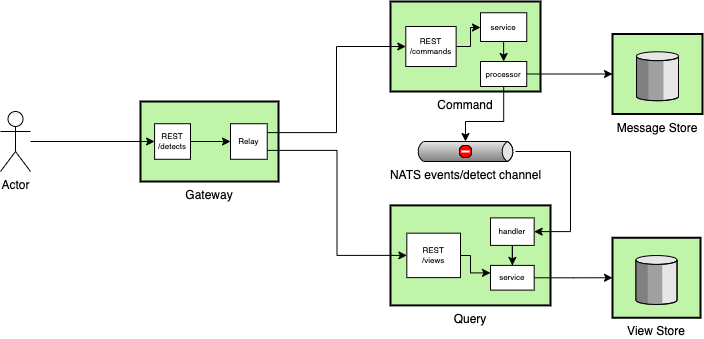

The diagram above was exported from draw.io. Its source (the exported page's mxGraphModel, read from the mxfile embedded in the PNG):
<mxGraphModel dx="1113" dy="733" grid="1" gridSize="10" guides="1" tooltips="1" connect="1" arrows="1" fold="1" page="1" pageScale="1.5" pageWidth="1169" pageHeight="826" background="none" math="0" shadow="0">
  <root>
    <mxCell id="0" style=";html=1;" />
    <mxCell id="1" style=";html=1;" parent="0" />
    <mxCell id="10b056a9c633e61c-4" value="Gateway&#10;" style="strokeWidth=2;dashed=0;align=center;fontSize=12;shape=rect;verticalLabelPosition=bottom;verticalAlign=top;fillColor=#c0f5a9" parent="1" vertex="1">
      <mxGeometry x="360" y="1160" width="138" height="80" as="geometry" />
    </mxCell>
    <mxCell id="aUYDe0zcyHhgeKpX-Q3_-19" style="edgeStyle=orthogonalEdgeStyle;rounded=0;orthogonalLoop=1;jettySize=auto;html=1;" edge="1" parent="10b056a9c633e61c-4" source="10b056a9c633e61c-5" target="aUYDe0zcyHhgeKpX-Q3_-15">
      <mxGeometry relative="1" as="geometry" />
    </mxCell>
    <mxCell id="10b056a9c633e61c-5" value="REST&#10;/detects" style="strokeWidth=1;dashed=0;align=center;fontSize=8;shape=rect;fillColor=#ffffff;strokeColor=#000000;" parent="10b056a9c633e61c-4" vertex="1">
      <mxGeometry x="14.08" y="22.22" width="35.92" height="35.56" as="geometry" />
    </mxCell>
    <mxCell id="aUYDe0zcyHhgeKpX-Q3_-15" value="Relay" style="strokeWidth=1;dashed=0;align=center;fontSize=8;shape=rect;fillColor=#ffffff;strokeColor=#000000;" vertex="1" parent="10b056a9c633e61c-4">
      <mxGeometry x="90" y="22.22" width="36.73" height="35.56" as="geometry" />
    </mxCell>
    <mxCell id="aUYDe0zcyHhgeKpX-Q3_-51" style="edgeStyle=orthogonalEdgeStyle;rounded=0;orthogonalLoop=1;jettySize=auto;html=1;fontSize=12;" edge="1" parent="1" source="aUYDe0zcyHhgeKpX-Q3_-1" target="10b056a9c633e61c-5">
      <mxGeometry relative="1" as="geometry" />
    </mxCell>
    <mxCell id="aUYDe0zcyHhgeKpX-Q3_-1" value="Actor" style="shape=umlActor;verticalLabelPosition=bottom;labelBackgroundColor=#ffffff;verticalAlign=top;html=1;outlineConnect=0;" vertex="1" parent="1">
      <mxGeometry x="220" y="1170" width="30" height="60" as="geometry" />
    </mxCell>
    <mxCell id="aUYDe0zcyHhgeKpX-Q3_-6" value="Command" style="strokeWidth=2;dashed=0;align=center;fontSize=12;shape=rect;verticalLabelPosition=bottom;verticalAlign=top;fillColor=#c0f5a9" vertex="1" parent="1">
      <mxGeometry x="610" y="1060" width="150" height="90" as="geometry" />
    </mxCell>
    <mxCell id="aUYDe0zcyHhgeKpX-Q3_-18" style="edgeStyle=orthogonalEdgeStyle;rounded=0;orthogonalLoop=1;jettySize=auto;html=1;" edge="1" parent="aUYDe0zcyHhgeKpX-Q3_-6" source="aUYDe0zcyHhgeKpX-Q3_-7" target="aUYDe0zcyHhgeKpX-Q3_-47">
      <mxGeometry relative="1" as="geometry">
        <Array as="points">
          <mxPoint x="80" y="45" />
          <mxPoint x="80" y="26" />
        </Array>
      </mxGeometry>
    </mxCell>
    <mxCell id="aUYDe0zcyHhgeKpX-Q3_-7" value="REST&#10;/commands" style="strokeWidth=1;dashed=0;align=center;fontSize=8;shape=rect;fillColor=#ffffff;strokeColor=#000000;" vertex="1" parent="aUYDe0zcyHhgeKpX-Q3_-6">
      <mxGeometry x="15.309374999999998" y="24.9975" width="50.315625" height="40.005" as="geometry" />
    </mxCell>
    <mxCell id="aUYDe0zcyHhgeKpX-Q3_-14" value="processor" style="strokeWidth=1;dashed=0;align=center;fontSize=8;shape=rect;fillColor=#ffffff;strokeColor=#000000;" vertex="1" parent="aUYDe0zcyHhgeKpX-Q3_-6">
      <mxGeometry x="90" y="60" width="46.25" height="25" as="geometry" />
    </mxCell>
    <mxCell id="aUYDe0zcyHhgeKpX-Q3_-48" style="edgeStyle=orthogonalEdgeStyle;rounded=0;orthogonalLoop=1;jettySize=auto;html=1;exitX=0.5;exitY=1;exitDx=0;exitDy=0;entryX=0.5;entryY=0;entryDx=0;entryDy=0;fontSize=12;" edge="1" parent="aUYDe0zcyHhgeKpX-Q3_-6" source="aUYDe0zcyHhgeKpX-Q3_-47" target="aUYDe0zcyHhgeKpX-Q3_-14">
      <mxGeometry relative="1" as="geometry" />
    </mxCell>
    <mxCell id="aUYDe0zcyHhgeKpX-Q3_-47" value="service" style="strokeWidth=1;dashed=0;align=center;fontSize=8;shape=rect;fillColor=#ffffff;strokeColor=#000000;" vertex="1" parent="aUYDe0zcyHhgeKpX-Q3_-6">
      <mxGeometry x="90" y="11.25" width="46.25" height="28.755" as="geometry" />
    </mxCell>
    <mxCell id="aUYDe0zcyHhgeKpX-Q3_-20" value="Message Store" style="strokeWidth=2;dashed=0;align=center;fontSize=12;verticalLabelPosition=bottom;verticalAlign=top;shape=mxgraph.eip.message_store;fillColor=#c0f5a9" vertex="1" parent="1">
      <mxGeometry x="832" y="1092.5" width="90" height="80" as="geometry" />
    </mxCell>
    <mxCell id="aUYDe0zcyHhgeKpX-Q3_-22" value="NATS events/detect channel" style="strokeWidth=1;dashed=0;align=center;html=1;fontSize=12;shape=mxgraph.eip.deadLetterChannel;verticalLabelPosition=bottom;labelBackgroundColor=#ffffff;verticalAlign=top;" vertex="1" parent="1">
      <mxGeometry x="635" y="1200" width="100" height="20" as="geometry" />
    </mxCell>
    <mxCell id="aUYDe0zcyHhgeKpX-Q3_-23" style="edgeStyle=orthogonalEdgeStyle;rounded=0;orthogonalLoop=1;jettySize=auto;html=1;entryX=0;entryY=0.5;entryDx=0;entryDy=0;entryPerimeter=0;" edge="1" parent="1" source="aUYDe0zcyHhgeKpX-Q3_-14" target="aUYDe0zcyHhgeKpX-Q3_-20">
      <mxGeometry relative="1" as="geometry" />
    </mxCell>
    <mxCell id="aUYDe0zcyHhgeKpX-Q3_-26" style="edgeStyle=orthogonalEdgeStyle;rounded=0;orthogonalLoop=1;jettySize=auto;html=1;entryX=0;entryY=0;entryDx=50;entryDy=0;entryPerimeter=0;fontSize=12;" edge="1" parent="1" source="aUYDe0zcyHhgeKpX-Q3_-14" target="aUYDe0zcyHhgeKpX-Q3_-22">
      <mxGeometry relative="1" as="geometry">
        <Array as="points">
          <mxPoint x="723" y="1180" />
          <mxPoint x="685" y="1180" />
        </Array>
      </mxGeometry>
    </mxCell>
    <mxCell id="aUYDe0zcyHhgeKpX-Q3_-27" value="Query" style="strokeWidth=2;dashed=0;align=center;fontSize=12;shape=rect;verticalLabelPosition=bottom;verticalAlign=top;fillColor=#c0f5a9" vertex="1" parent="1">
      <mxGeometry x="610" y="1263.89" width="160" height="100" as="geometry" />
    </mxCell>
    <mxCell id="aUYDe0zcyHhgeKpX-Q3_-28" style="edgeStyle=orthogonalEdgeStyle;rounded=0;orthogonalLoop=1;jettySize=auto;html=1;" edge="1" parent="aUYDe0zcyHhgeKpX-Q3_-27" source="aUYDe0zcyHhgeKpX-Q3_-29" target="aUYDe0zcyHhgeKpX-Q3_-30">
      <mxGeometry relative="1" as="geometry">
        <Array as="points">
          <mxPoint x="80" y="50" />
          <mxPoint x="80" y="67.5" />
        </Array>
      </mxGeometry>
    </mxCell>
    <mxCell id="aUYDe0zcyHhgeKpX-Q3_-29" value="REST&#10;/views" style="strokeWidth=1;dashed=0;align=center;fontSize=8;shape=rect;fillColor=#ffffff;strokeColor=#000000;" vertex="1" parent="aUYDe0zcyHhgeKpX-Q3_-27">
      <mxGeometry x="16.33" y="27.775" width="53.669999999999995" height="44.45" as="geometry" />
    </mxCell>
    <mxCell id="aUYDe0zcyHhgeKpX-Q3_-30" value="service" style="strokeWidth=1;dashed=0;align=center;fontSize=8;shape=rect;fillColor=#ffffff;strokeColor=#000000;" vertex="1" parent="aUYDe0zcyHhgeKpX-Q3_-27">
      <mxGeometry x="100" y="60" width="43.67" height="24.72" as="geometry" />
    </mxCell>
    <mxCell id="aUYDe0zcyHhgeKpX-Q3_-49" style="edgeStyle=orthogonalEdgeStyle;rounded=0;orthogonalLoop=1;jettySize=auto;html=1;fontSize=12;" edge="1" parent="aUYDe0zcyHhgeKpX-Q3_-27" source="aUYDe0zcyHhgeKpX-Q3_-45" target="aUYDe0zcyHhgeKpX-Q3_-30">
      <mxGeometry relative="1" as="geometry" />
    </mxCell>
    <mxCell id="aUYDe0zcyHhgeKpX-Q3_-45" value="handler" style="strokeWidth=1;dashed=0;align=center;fontSize=8;shape=rect;fillColor=#ffffff;strokeColor=#000000;" vertex="1" parent="aUYDe0zcyHhgeKpX-Q3_-27">
      <mxGeometry x="100" y="12.5" width="43.67" height="27.5" as="geometry" />
    </mxCell>
    <mxCell id="aUYDe0zcyHhgeKpX-Q3_-33" value="View Store&#10;" style="strokeWidth=2;dashed=0;align=center;fontSize=12;verticalLabelPosition=bottom;verticalAlign=top;shape=mxgraph.eip.message_store;fillColor=#c0f5a9" vertex="1" parent="1">
      <mxGeometry x="832" y="1296.25" width="88" height="80" as="geometry" />
    </mxCell>
    <mxCell id="aUYDe0zcyHhgeKpX-Q3_-36" style="edgeStyle=orthogonalEdgeStyle;rounded=0;orthogonalLoop=1;jettySize=auto;html=1;entryX=0;entryY=0.5;entryDx=0;entryDy=0;fontSize=12;exitX=1;exitY=0.25;exitDx=0;exitDy=0;" edge="1" parent="1" source="aUYDe0zcyHhgeKpX-Q3_-15" target="aUYDe0zcyHhgeKpX-Q3_-7">
      <mxGeometry relative="1" as="geometry" />
    </mxCell>
    <mxCell id="aUYDe0zcyHhgeKpX-Q3_-38" style="edgeStyle=orthogonalEdgeStyle;rounded=0;orthogonalLoop=1;jettySize=auto;html=1;entryX=0;entryY=0.5;entryDx=0;entryDy=0;fontSize=12;exitX=1;exitY=0.75;exitDx=0;exitDy=0;" edge="1" parent="1" source="aUYDe0zcyHhgeKpX-Q3_-15" target="aUYDe0zcyHhgeKpX-Q3_-29">
      <mxGeometry relative="1" as="geometry" />
    </mxCell>
    <mxCell id="aUYDe0zcyHhgeKpX-Q3_-44" style="edgeStyle=orthogonalEdgeStyle;rounded=0;orthogonalLoop=1;jettySize=auto;html=1;entryX=0;entryY=0.5;entryDx=0;entryDy=0;entryPerimeter=0;fontSize=12;" edge="1" parent="1" source="aUYDe0zcyHhgeKpX-Q3_-30" target="aUYDe0zcyHhgeKpX-Q3_-33">
      <mxGeometry relative="1" as="geometry" />
    </mxCell>
    <mxCell id="aUYDe0zcyHhgeKpX-Q3_-46" style="edgeStyle=orthogonalEdgeStyle;rounded=0;orthogonalLoop=1;jettySize=auto;html=1;entryX=1;entryY=0.5;entryDx=0;entryDy=0;fontSize=12;" edge="1" parent="1" source="aUYDe0zcyHhgeKpX-Q3_-22" target="aUYDe0zcyHhgeKpX-Q3_-45">
      <mxGeometry relative="1" as="geometry">
        <Array as="points">
          <mxPoint x="790" y="1210" />
          <mxPoint x="790" y="1290" />
        </Array>
      </mxGeometry>
    </mxCell>
  </root>
</mxGraphModel>